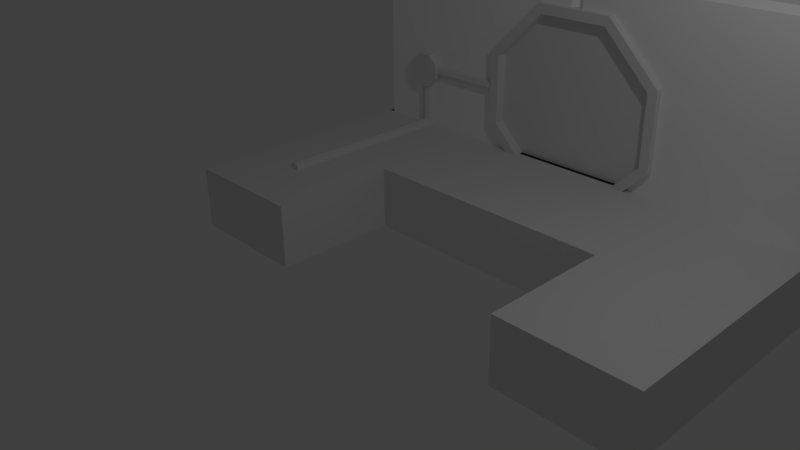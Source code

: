 # Source: Door-Buttons.blend  (saved by Blender 2.76.0; exported with 4.5.12 LTS)
import bpy
from mathutils import Matrix  # noqa: F401  (used for matrix-valued properties, if any)

bpy.ops.wm.read_factory_settings(use_empty=True)
scene = bpy.context.scene
scene.name = 'Scene'

# ---- collections
col_collection_1 = bpy.data.collections.new('Collection 1'); scene.collection.children.link(col_collection_1)

# ---- materials (node trees are filled in below, after node groups)
mat_wall_white = bpy.data.materials.new('Wall-White')
mat_wall_white.alpha_threshold = 0.0
mat_wall_white.use_transparent_shadow = False
mat_wall_white.diffuse_color = (1.0, 1.0, 1.0, 1.0)
mat_wall_white.roughness = 0.5
mat_wall_white.specular_intensity = 0.0
mat_wall_white.line_color = (0.0, 0.0, 0.0, 1.0)
mat_floor_grey = bpy.data.materials.new('Floor-Grey')
mat_floor_grey.alpha_threshold = 0.0
mat_floor_grey.use_transparent_shadow = False
mat_floor_grey.diffuse_color = (0.0331, 0.0331, 0.0331, 1.0)
mat_floor_grey.roughness = 0.5
mat_wall_white_007 = bpy.data.materials.new('Wall-White.007')
mat_wall_white_007.alpha_threshold = 0.0
mat_wall_white_007.use_transparent_shadow = False
mat_wall_white_007.diffuse_color = (1.0, 1.0, 1.0, 1.0)
mat_wall_white_007.roughness = 0.5
mat_wall_white_007.specular_intensity = 0.0
mat_wall_white_007.line_color = (0.0, 0.0, 0.0, 1.0)
mat_floor_grey_007 = bpy.data.materials.new('Floor-Grey.007')
mat_floor_grey_007.alpha_threshold = 0.0
mat_floor_grey_007.use_transparent_shadow = False
mat_floor_grey_007.diffuse_color = (0.0331, 0.0331, 0.0331, 1.0)
mat_floor_grey_007.roughness = 0.5
mat_black = bpy.data.materials.new('Black')
mat_black.alpha_threshold = 0.0
mat_black.use_transparent_shadow = False
mat_black.diffuse_color = (0.0, 0.0, 0.0, 1.0)
mat_black.specular_color = (0.0, 0.0, 0.0)
mat_black.roughness = 0.5
mat_black.specular_intensity = 0.0

# ---- material node trees

# ---- world
world_world = bpy.data.worlds.new('World'); scene.world = world_world
world_world.color = (0.05088, 0.05088, 0.05088)
world_world.use_sun_shadow = False
world_world.sun_shadow_jitter_overblur = 0.0
world_world.cycles.sampling_method = 'MANUAL'
world_world.cycles.sample_map_resolution = 256

# ---- cameras
cam_camera = bpy.data.cameras.new('Camera')
cam_camera.clip_end = 100.0
cam_camera.lens = 35.0
cam_camera.sensor_width = 32.0
cam_camera.sensor_height = 18.0
cam_camera.ortho_scale = 7.314
cam_camera.dof.focus_distance = 0.0
cam_camera.dof.aperture_fstop = 128.0

# ---- lights
light_lamp = bpy.data.lights.new('Lamp', 'POINT')
light_lamp.transmission_factor = 0.0
light_lamp.cutoff_distance = 30.0
light_lamp.energy = 100.0
light_lamp.shadow_buffer_clip_start = 1.001
light_lamp.shadow_soft_size = 0.1
light_lamp.shadow_maximum_resolution = 0.006
light_lamp.use_absolute_resolution = True
light_lamp.cycles.use_multiple_importance_sampling = False

# ---- meshes
me_cylinder_009 = bpy.data.meshes.new('Cylinder.009')
me_cylinder_009.from_pydata([(0.1148, 0.05, 0.2772), (0.1148, -0.05, 0.2772), (0.2772, 0.05, 0.1148), (0.2772, -0.05, 0.1148), (0.2772, 0.05, -0.1148), (0.2772, -0.05, -0.1148), (0.1148, 0.05, -0.2772), (0.1148, -0.05, -0.2772), (-0.1148, 0.05, -0.2772), (-0.1148, -0.05, -0.2772), (-0.2772, 0.05, -0.1148), (-0.2772, -0.05, -0.1148), (-0.2772, 0.05, 0.1148), (-0.2772, -0.05, 0.1148), (-0.1148, 0.05, 0.2772), (-0.1148, -0.05, 0.2772)], [], [(0, 1, 3, 2), (2, 3, 5, 4), (4, 5, 7, 6), (6, 7, 9, 8), (8, 9, 11, 10), (10, 11, 13, 12), (3, 1, 15, 13, 11, 9, 7, 5), (14, 15, 1, 0), (12, 13, 15, 14), (0, 2, 4, 6, 8, 10, 12, 14)])
me_cylinder_009.use_remesh_preserve_volume = False
me_cylinder_009.use_remesh_preserve_attributes = False
me_cylinder_009.use_mirror_vertex_groups = False
me_cylinder_009.update()
me_cylinder_005 = bpy.data.meshes.new('Cylinder.005')
me_cylinder_005.from_pydata([(8.742e-09, -0.1, -0.5), (8.742e-09, -0.1, 0.5), (-0.07071, -0.07071, -0.5), (-0.07071, -0.07071, 0.5), (-0.1, -4.371e-09, -0.5), (-0.1, -4.371e-09, 0.5), (0.1, 7.55e-09, -0.5), (0.1, 7.55e-09, 0.5), (0.07071, -0.07071, -0.5), (0.07071, -0.07071, 0.5)], [], [(0, 1, 3, 2), (2, 3, 5, 4), (0, 2, 4, 6, 8), (3, 1, 9, 7, 5), (4, 5, 7, 6), (8, 9, 1, 0), (6, 7, 9, 8)])
me_cylinder_005.use_remesh_preserve_volume = False
me_cylinder_005.use_remesh_preserve_attributes = False
me_cylinder_005.use_mirror_vertex_groups = False
me_cylinder_005.update()
me_cylinder = bpy.data.meshes.new('Cylinder')
me_cylinder.from_pydata([(-0.5592, 0.1, 1.35), (-0.5592, -0.1, 1.35), (0.5592, 0.1, 1.35), (0.5592, -0.1, 1.35), (1.35, 0.1, 0.5592), (1.35, -0.1, 0.5592), (1.35, 0.1, -0.5592), (1.35, -0.1, -0.5592), (0.5592, 0.1, -1.35), (0.5592, -0.1, -1.35), (-0.5592, 0.1, -1.35), (-0.5592, -0.1, -1.35), (-1.35, 0.1, -0.5592), (-1.35, -0.1, -0.5592), (-1.35, 0.1, 0.5592), (-1.35, -0.1, 0.5592), (-0.6213, 0.1, 1.5), (0.6213, 0.1, 1.5), (0.6213, -0.1, 1.5), (-0.6213, -0.1, 1.5), (1.5, 0.1, 0.6213), (1.5, -0.1, 0.6213), (1.5, 0.1, -0.6213), (1.5, -0.1, -0.6213), (0.6213, 0.1, -1.5), (0.6213, -0.1, -1.5), (-0.6213, 0.1, -1.5), (-0.6213, -0.1, -1.5), (-1.5, 0.1, -0.6213), (-1.5, -0.1, -0.6213), (-1.5, 0.1, 0.6213), (-1.5, -0.1, 0.6213)], [], [(16, 19, 18, 17), (17, 18, 21, 20), (20, 21, 23, 22), (22, 23, 25, 24), (26, 27, 29, 28), (30, 31, 19, 16), (28, 29, 31, 30), (2, 0, 16, 17), (1, 3, 18, 19), (4, 2, 17, 20), (3, 5, 21, 18), (6, 4, 20, 22), (5, 7, 23, 21), (8, 6, 22, 24), (7, 9, 25, 23), (12, 10, 26, 28), (11, 13, 29, 27), (14, 12, 28, 30), (13, 15, 31, 29), (0, 14, 30, 16), (15, 1, 19, 31), (10, 12, 13, 11), (12, 14, 15, 13), (14, 0, 1, 15), (0, 2, 3, 1), (2, 4, 5, 3), (4, 6, 7, 5), (6, 8, 9, 7)])
me_cylinder.use_remesh_preserve_volume = False
me_cylinder.use_remesh_preserve_attributes = False
me_cylinder.use_mirror_vertex_groups = False
me_cylinder.update()
me_cube_008 = bpy.data.meshes.new('Cube.008')
me_cube_008.from_pydata([(-1.0, -1.0, -1.0), (-1.0, -1.0, 0.0), (-1.0, 1.0, -1.0), (-1.0, 1.0, 0.0), (1.0, -1.0, -1.0), (1.0, -1.0, 0.0), (1.0, 1.0, -1.0), (1.0, 1.0, 0.0)], [], [(1, 3, 2, 0), (3, 7, 6, 2), (7, 5, 4, 6), (5, 1, 0, 4), (0, 2, 6, 4), (5, 7, 3, 1)])
_uv = me_cube_008.uv_layers.new(name='UVMap')
_uv.uv.foreach_set('vector', [0.0, 0.0, 0.0, 1.0, 0.0, 1.0, 0.0, 0.0, 0.0, 1.0, 1.0, 1.0, 1.0, 1.0, 0.0, 1.0, 1.0, 1.0, 1.0, 0.0, 1.0, 0.0, 1.0, 1.0, 1.0, 0.0, 0.0, 0.0, 0.0, 0.0, 1.0, 0.0, 0.0, 0.0, 0.0, 1.0, 1.0, 1.0, 1.0, 0.0, 1.0, 0.0, 1.0, 1.0, 0.0, 1.0, 0.0, 0.0])
me_cube_008.use_remesh_preserve_volume = False
me_cube_008.use_remesh_preserve_attributes = False
me_cube_008.use_mirror_vertex_groups = False
me_cube_008.update()
me_cube_009 = bpy.data.meshes.new('Cube.009')
me_cube_009.from_pydata([(-1.0, -1.0, -1.0), (-1.0, -1.0, 0.0), (-1.0, 1.0, -1.0), (-1.0, 1.0, 0.0), (1.0, -1.0, -1.0), (1.0, -1.0, 0.0), (1.0, 1.0, -1.0), (1.0, 1.0, 0.0)], [], [(1, 3, 2, 0), (3, 7, 6, 2), (7, 5, 4, 6), (5, 1, 0, 4), (0, 2, 6, 4), (5, 7, 3, 1)])
_uv = me_cube_009.uv_layers.new(name='UVMap')
_uv.uv.foreach_set('vector', [0.0, 0.0, 0.0, 1.0, 0.0, 1.0, 0.0, 0.0, 0.0, 1.0, 1.0, 1.0, 1.0, 1.0, 0.0, 1.0, 1.0, 1.0, 1.0, 0.0, 1.0, 0.0, 1.0, 1.0, 1.0, 0.0, 0.0, 0.0, 0.0, 0.0, 1.0, 0.0, 0.0, 0.0, 0.0, 1.0, 1.0, 1.0, 1.0, 0.0, 1.0, 0.0, 1.0, 1.0, 0.0, 1.0, 0.0, 0.0])
me_cube_009.use_remesh_preserve_volume = False
me_cube_009.use_remesh_preserve_attributes = False
me_cube_009.use_mirror_vertex_groups = False
me_cube_009.update()
me_cube_010 = bpy.data.meshes.new('Cube.010')
me_cube_010.from_pydata([(-1.0, -1.0, -1.0), (-1.0, -1.0, 0.0), (-1.0, 1.0, -1.0), (-1.0, 1.0, 0.0), (1.0, -1.0, -1.0), (1.0, -1.0, 0.0), (1.0, 1.0, -1.0), (1.0, 1.0, 0.0)], [], [(1, 3, 2, 0), (3, 7, 6, 2), (7, 5, 4, 6), (5, 1, 0, 4), (0, 2, 6, 4), (5, 7, 3, 1)])
_uv = me_cube_010.uv_layers.new(name='UVMap')
_uv.uv.foreach_set('vector', [0.0, 0.0, 0.0, 1.0, 0.0, 1.0, 0.0, 0.0, 0.0, 1.0, 1.0, 1.0, 1.0, 1.0, 0.0, 1.0, 1.0, 1.0, 1.0, 0.0, 1.0, 0.0, 1.0, 1.0, 1.0, 0.0, 0.0, 0.0, 0.0, 0.0, 1.0, 0.0, 0.0, 0.0, 0.0, 1.0, 1.0, 1.0, 1.0, 0.0, 1.0, 0.0, 1.0, 1.0, 0.0, 1.0, 0.0, 0.0])
me_cube_010.use_remesh_preserve_volume = False
me_cube_010.use_remesh_preserve_attributes = False
me_cube_010.use_mirror_vertex_groups = False
me_cube_010.update()
me_cube_015 = bpy.data.meshes.new('Cube.015')
me_cube_015.from_pydata([(-1.0, -1.0, -1.0), (-1.0, -1.0, 0.0), (-1.0, 1.0, -1.0), (-1.0, 1.0, 0.0), (1.0, -1.0, -1.0), (1.0, -1.0, 0.0), (1.0, 1.0, -1.0), (1.0, 1.0, 0.0)], [], [(1, 3, 2, 0), (3, 7, 6, 2), (7, 5, 4, 6), (5, 1, 0, 4), (0, 2, 6, 4), (5, 7, 3, 1)])
_uv = me_cube_015.uv_layers.new(name='UVMap')
_uv.uv.foreach_set('vector', [0.0, 0.0, 0.0, 1.0, 0.0, 1.0, 0.0, 0.0, 0.0, 1.0, 1.0, 1.0, 1.0, 1.0, 0.0, 1.0, 1.0, 1.0, 1.0, 0.0, 1.0, 0.0, 1.0, 1.0, 1.0, 0.0, 0.0, 0.0, 0.0, 0.0, 1.0, 0.0, 0.0, 0.0, 0.0, 1.0, 1.0, 1.0, 1.0, 0.0, 1.0, 0.0, 1.0, 1.0, 0.0, 1.0, 0.0, 0.0])
me_cube_015.use_remesh_preserve_volume = False
me_cube_015.use_remesh_preserve_attributes = False
me_cube_015.use_mirror_vertex_groups = False
me_cube_015.update()
me_cube_056 = bpy.data.meshes.new('Cube.056')
me_cube_056.from_pydata([(-1.0, -1.0, -1.0), (-1.0, -1.0, 0.0), (-1.0, 1.0, -1.0), (-1.0, 1.0, 0.0), (1.0, -1.0, -1.0), (1.0, -1.0, 0.0), (1.0, 1.0, -1.0), (1.0, 1.0, 0.0)], [], [(1, 3, 2, 0), (3, 7, 6, 2), (7, 5, 4, 6), (5, 1, 0, 4), (0, 2, 6, 4), (5, 7, 3, 1)])
_uv = me_cube_056.uv_layers.new(name='UVMap')
_uv.uv.foreach_set('vector', [0.0, 0.0, 0.0, 1.0, 0.0, 1.0, 0.0, 0.0, 0.0, 1.0, 1.0, 1.0, 1.0, 1.0, 0.0, 1.0, 1.0, 1.0, 1.0, 0.0, 1.0, 0.0, 1.0, 1.0, 1.0, 0.0, 0.0, 0.0, 0.0, 0.0, 1.0, 0.0, 0.0, 0.0, 0.0, 1.0, 1.0, 1.0, 1.0, 0.0, 1.0, 0.0, 1.0, 1.0, 0.0, 1.0, 0.0, 0.0])
me_cube_056.use_remesh_preserve_volume = False
me_cube_056.use_remesh_preserve_attributes = False
me_cube_056.use_mirror_vertex_groups = False
me_cube_056.update()
me_cube_059 = bpy.data.meshes.new('Cube.059')
me_cube_059.from_pydata([(-1.0, -1.0, -1.0), (-1.0, -1.0, 0.0), (-1.0, 1.0, -1.0), (-1.0, 1.0, 0.0), (1.0, -1.0, -1.0), (1.0, -1.0, 0.0), (1.0, 1.0, -1.0), (1.0, 1.0, 0.0)], [], [(1, 3, 2, 0), (3, 7, 6, 2), (7, 5, 4, 6), (5, 1, 0, 4), (0, 2, 6, 4), (5, 7, 3, 1)])
_uv = me_cube_059.uv_layers.new(name='UVMap')
_uv.uv.foreach_set('vector', [0.0, 0.0, 0.0, 1.0, 0.0, 1.0, 0.0, 0.0, 0.0, 1.0, 1.0, 1.0, 1.0, 1.0, 0.0, 1.0, 1.0, 1.0, 1.0, 0.0, 1.0, 0.0, 1.0, 1.0, 1.0, 0.0, 0.0, 0.0, 0.0, 0.0, 1.0, 0.0, 0.0, 0.0, 0.0, 1.0, 1.0, 1.0, 1.0, 0.0, 1.0, 0.0, 1.0, 1.0, 0.0, 1.0, 0.0, 0.0])
me_cube_059.use_remesh_preserve_volume = False
me_cube_059.use_remesh_preserve_attributes = False
me_cube_059.use_mirror_vertex_groups = False
me_cube_059.update()
me_cube_004 = bpy.data.meshes.new('Cube.004')
me_cube_004.from_pydata([(-7.0, 1.0, -1.0), (-7.0, 1.0, 3.0), (-5.0, 1.0, 3.0), (-6.9, 3.934e-08, 0.0), (-6.9, 3.934e-08, 2.9), (-5.0, 0.1, 3.0), (-7.0, 0.1, 3.0), (-7.0, 0.1, 0.0), (-5.0, -4.371e-08, -1.0), (-7.0, 4.371e-08, -1.0), (-7.0, 4.371e-08, 0.0), (1.0, 1.0, -1.0), (1.0, 1.0, 3.0), (0.9, -3.934e-08, 0.0), (0.9, -3.934e-08, 2.9), (1.0, 0.1, 3.0), (1.0, 0.1, 0.0), (-1.0, 0.1, 3.0), (1.0, -4.371e-08, -1.0), (1.0, -4.371e-08, 0.0), (-5.0, 1.0, -1.0), (-3.0, 1.0, -1.0), (-3.0, 1.0, 3.0), (-5.0, 8.305e-08, 2.9), (-3.1, 4.371e-09, 2.9), (-3.0, 0.1, 3.0), (-3.0, 0.0, -1.0), (-5.0, 8.742e-08, 0.0), (-1.0, 1.0, -1.0), (-1.0, 1.0, 3.0), (-2.9, -4.371e-09, 2.9), (-1.0, -8.305e-08, 2.9), (-1.0, 0.1, 0.0), (-1.0, -8.742e-08, -1.0), (-1.0, -8.742e-08, 0.0), (-2.9, -4.371e-09, 2.4), (-3.0, 0.1, 2.4), (-3.1, 4.371e-09, 2.4), (-4.05, 3.556e-08, 0.0), (-1.95, -3.541e-08, 0.0), (-4.05, 0.0, 1.925), (-1.95, -4.159e-08, 1.925), (-4.05, 0.95, 0.0), (-1.95, 0.95, 0.0), (-4.05, 0.95, 1.925), (-1.95, 0.95, 1.925), (-4.0, 0.95, 0.0), (-4.0, 1.968e-10, 0.0), (-2.0, 0.95, 0.0), (-2.0, -1.76e-08, 0.0), (-4.0, 4.371e-08, 2.9), (-3.575, 2.186e-09, 2.4), (-2.0, -4.371e-08, 2.9), (-2.425, -2.298e-08, 2.4), (-4.4, 0.0, 1.6), (-5.0, 8.305e-08, 1.45), (-1.6, 0.0, 1.6), (-1.0, -8.305e-08, 1.45), (-5.0, 8.305e-08, 0.725), (-4.4, 1.778e-08, 0.4), (-1.0, -8.305e-08, 0.725), (-1.6, -1.77e-08, 0.4)], [], [(7, 10, 3), (6, 5, 2, 1), (3, 4, 6, 7), (0, 9, 10, 7, 6, 1), (16, 13, 19), (11, 12, 15, 16, 19, 18), (14, 13, 16, 15), (23, 4, 3, 27), (1, 2, 20, 0), (22, 29, 28, 21), (21, 28, 33, 26), (24, 37, 36, 25), (35, 30, 25, 36), (24, 50, 51, 37), (26, 39, 49, 47, 38), (47, 49, 48, 46), (42, 46, 48, 43, 45, 44), (44, 54, 59), (45, 61, 56), (44, 37, 51), (45, 35, 36), (53, 35, 45), (38, 47, 46, 42), (49, 39, 43, 48), (50, 23, 55, 54, 40, 51), (52, 30, 35, 53), (54, 55, 58, 59), (31, 52, 53, 41, 56, 57), (57, 56, 61, 60), (59, 38, 42), (42, 44, 59), (40, 54, 44), (56, 41, 45), (45, 43, 61), (39, 61, 43), (40, 44, 51), (36, 37, 44), (44, 45, 36), (41, 53, 45), (4, 23, 5, 6), (3, 10, 9, 8, 27), (0, 20, 8, 9), (29, 12, 11, 28), (14, 31, 34, 13), (17, 15, 12, 29), (31, 14, 15, 17), (34, 33, 18, 19, 13), (28, 33, 34, 32, 17, 29), (28, 11, 18, 33), (2, 22, 21, 20), (5, 25, 22, 2), (23, 50, 24, 25, 5), (20, 21, 26, 8), (25, 17, 29, 22), (30, 52, 31, 17, 25), (60, 61, 39, 34), (27, 8, 26, 38), (34, 39, 26, 33), (59, 58, 27, 38)])
me_cube_004.polygons.foreach_set('material_index', [1, 0, 0, 0, 1, 0, 0, 0, 0, 2, 2, 2, 2, 2, 2, 3, 4, 4, 4, 4, 4, 4, 3, 3, 2, 2, 2, 2, 2, 4, 4, 4, 4, 4, 4, 4, 4, 4, 4, 0, 0, 0, 0, 0, 0, 0, 0, 0, 0, 2, 2, 2, 2, 2, 2, 2, 2, 2, 2])
_uv = me_cube_004.uv_layers.new(name='UVMap')
_uv.uv.foreach_set('vector', [0.0, 0.0, 0.0, 0.0, 0.0, 0.0, 0.0, 0.0, 0.0, 0.0, 0.0, 0.0, 0.0, 0.0, 0.0, 0.0, 0.0, 0.0, 0.0, 0.0, 0.0, 0.0, 0.0, 0.0, 0.0, 0.0, 0.0, 0.0, 0.0, 0.0, 0.0, 0.0, 0.0, 0.0, 0.0, 0.0, 0.0, 0.0, 0.0, 0.0, 0.0, 0.0, 0.0, 0.0, 0.0, 0.0, 0.0, 0.0, 0.0, 0.0, 0.0, 0.0, 0.0, 0.0, 0.0, 0.0, 0.0, 0.0, 0.0, 0.0, 0.0, 0.0, 0.0, 0.0, 0.0, 0.0, 0.0, 0.0, 0.0, 0.0, 0.0, 0.0, 0.0, 0.0, 0.0, 0.0, 0.0, 0.0, 0.0, 0.0, 0.0, 0.0, 0.0, 0.0, 0.0, 0.0, 0.0, 0.0, 0.0, 0.0, 0.0, 0.0, 0.0, 0.0, 0.0, 0.0, 0.0, 0.0, 0.0, 0.0, 0.0, 0.0, 0.0, 0.0, 0.0, 0.0, 0.0, 0.0, 0.0, 0.0, 0.0, 0.0, 0.0, 0.0, 0.0, 0.0, 0.0, 0.0, 0.0, 0.0, 0.0, 0.0, 0.0, 0.0, 0.0, 0.0, 0.0, 0.0, 0.0, 0.0, 0.0, 0.0, 0.0, 0.0, 0.0, 0.0, 0.0, 0.0, 0.0, 0.0, 0.0, 0.0, 0.0, 0.0, 0.0, 0.0, 0.0, 0.0, 0.0, 0.0, 0.0, 0.0, 0.0, 0.0, 0.0, 0.0, 0.0, 0.0, 0.0, 0.0, 0.0, 0.0, 0.0, 0.0, 0.0, 0.0, 0.0, 0.0, 0.0, 0.0, 0.0, 0.0, 0.0, 0.0, 0.0, 0.0, 0.0, 0.0, 0.0, 0.0, 0.0, 0.0, 0.0, 0.0, 0.0, 0.0, 1.0, 0.0, 1.0, 1.0, 0.0, 1.0, 0.0, 0.0, 0.0, 0.0, 0.0, 0.0, 0.0, 0.0, 0.0, 0.0, 0.0, 0.0, 0.0, 0.0, 0.0, 0.0, 0.0, 0.0, 0.0, 0.0, 0.0, 0.0, 0.0, 0.0, 0.0, 0.0, 0.0, 0.0, 0.0, 0.0, 0.0, 0.0, 0.0, 0.0, 0.0, 0.0, 0.0, 0.0, 0.0, 0.0, 0.0, 0.0, 0.0, 0.0, 0.0, 0.0, 0.0, 0.0, 0.0, 0.0, 0.0, 0.0, 0.0, 0.0, 0.0, 0.0, 0.0, 0.0, 0.0, 0.0, 0.0, 0.0, 0.0, 0.0, 0.0, 0.0, 0.0, 0.0, 0.0, 0.0, 0.0, 0.0, 0.0, 0.0, 0.0, 0.0, 0.0, 0.0, 0.0, 0.0, 0.0, 0.0, 0.0, 0.0, 0.0, 0.0, 0.0, 0.0, 0.0, 0.0, 0.0, 0.0, 0.0, 0.0, 0.0, 0.0, 0.0, 0.0, 0.0, 0.0, 0.0, 0.0, 0.0, 0.0, 0.0, 0.0, 0.0, 0.0, 0.0, 0.0, 0.0, 0.0, 0.0, 0.0, 0.0, 0.0, 0.0, 0.0, 0.0, 0.0, 0.0, 0.0, 0.0, 0.0, 0.0, 0.0, 0.0, 0.0, 0.0, 0.0, 0.0, 0.0, 0.0, 0.0, 0.0, 0.0, 0.0, 0.0, 0.0, 0.0, 0.0, 0.0, 0.0, 0.0, 0.0, 0.0, 0.0, 0.0, 0.0, 0.0, 0.0, 0.0, 0.0, 0.0, 0.0, 0.0, 0.0, 0.0, 0.0, 0.0, 0.0, 0.0, 0.0, 0.0, 0.0, 0.0, 0.0, 0.0, 0.0, 0.0, 0.0, 0.0, 0.0, 0.0, 0.0, 0.0, 0.0, 0.0, 0.0, 0.0, 0.0, 0.0, 0.0, 0.0, 0.0, 0.0, 0.0, 0.0, 0.0, 0.0, 0.0, 0.0, 0.0, 0.0, 0.0, 0.0, 0.0, 0.0, 0.0, 0.0, 0.0, 0.0, 0.0, 0.0, 0.0, 0.0, 0.0, 0.0, 0.0, 0.0, 0.0, 0.0, 0.0, 0.0, 0.0, 0.0, 0.0, 0.0, 0.0, 0.0, 0.0, 0.0, 0.0, 0.0, 0.0, 0.0, 0.0, 0.0, 0.0, 0.0, 0.0, 0.0, 0.0, 0.0, 0.0, 0.0, 0.0, 0.0, 0.0, 0.0, 0.0, 0.0, 0.0, 0.0, 0.0, 0.0, 0.0, 0.0, 0.0, 0.0, 0.0, 0.0, 0.0, 0.0, 0.0, 0.0, 0.0, 0.0, 0.0, 0.0, 0.0, 0.0, 0.0, 0.0, 0.0, 0.0, 0.0, 0.0, 0.0, 0.0, 0.0, 0.0, 0.0, 0.0, 0.0, 0.0, 0.0, 0.0, 0.0, 0.0])
me_cube_004.materials.append(mat_wall_white)
me_cube_004.materials.append(mat_floor_grey)
me_cube_004.materials.append(mat_wall_white_007)
me_cube_004.materials.append(mat_floor_grey_007)
me_cube_004.materials.append(mat_black)
me_cube_004.use_remesh_preserve_volume = False
me_cube_004.use_remesh_preserve_attributes = False
me_cube_004.use_mirror_vertex_groups = False
me_cube_004.update()
me_cylinder_003 = bpy.data.meshes.new('Cylinder.003')
me_cylinder_003.from_pydata([(0.5592, 0.025, 1.35), (0.5592, -0.025, 1.35), (1.35, 0.025, 0.5592), (1.35, -0.025, 0.5592), (1.35, 0.025, -0.5592), (1.35, -0.025, -0.5592), (0.5592, 0.025, -1.35), (0.5592, -0.025, -1.35), (-1.341e-07, 0.025, -1.35), (-4.47e-08, 0.025, 1.35), (-4.47e-08, -0.025, 1.35), (-1.341e-07, -0.025, -1.35), (0.1553, 0.025, 0.375), (0.1553, -0.025, 0.375), (0.375, 0.025, 0.1553), (0.375, -0.025, 0.1553), (0.375, 0.025, -0.1553), (0.375, -0.025, -0.1553), (0.1553, 0.025, -0.375), (0.1553, -0.025, -0.375), (-3.725e-08, 0.025, -0.375), (-1.242e-08, 0.025, 0.375), (-1.242e-08, -0.025, 0.375), (-3.725e-08, -0.025, -0.375)], [], [(7, 6, 4, 5), (5, 4, 2, 3), (3, 2, 0, 1), (8, 11, 23, 20), (11, 8, 6, 7), (1, 0, 9, 10), (10, 9, 21, 22), (19, 17, 16, 18), (17, 15, 14, 16), (15, 13, 12, 14), (23, 19, 18, 20), (13, 22, 21, 12), (22, 13, 15, 17, 19, 23, 11, 7, 5, 3, 1, 10), (8, 20, 18, 16, 14, 12, 21, 9, 0, 2, 4, 6)])
_uv = me_cylinder_003.uv_layers.new(name='UVMap')
_uv.uv.foreach_set('vector', [0.0, 0.0, 0.0, 0.0, 0.0, 0.0, 0.0, 0.0, 0.0, 0.0, 0.0, 0.0, 0.0, 0.0, 0.0, 0.0, 0.0, 0.0, 0.0, 0.0, 0.0, 0.0, 0.0, 0.0, 0.0, 0.0, 0.0, 0.0, 0.0, 0.0, 0.0, 0.0, 0.0, 0.0, 0.0, 0.0, 0.0, 0.0, 0.0, 0.0, 0.0, 0.0, 0.0, 0.0, 0.0, 0.0, 0.0, 0.0, 0.0, 0.0, 0.0, 0.0, 0.0, 0.0, 0.0, 0.0, 0.0, 0.0, 0.0, 0.0, 0.0, 0.0, 0.0, 0.0, 0.0, 0.0, 0.0, 0.0, 0.0, 0.0, 0.0, 0.0, 0.0, 0.0, 0.0, 0.0, 0.0, 0.0, 0.0, 0.0, 0.0, 0.0, 0.0, 0.0, 0.0, 0.0, 0.0, 0.0, 0.0, 0.0, 0.0, 0.0, 0.0, 0.0, 0.0, 0.0, 0.5, 0.6387, 0.5566, 0.6387, 0.6387, 0.5566, 0.6387, 0.4434, 0.5566, 0.3613, 0.5, 0.3613, 0.5, 0.0, 0.707, 0.0, 1.0, 0.293, 1.0, 0.707, 0.707, 1.0, 0.5, 1.0, 0.0, 0.0, 0.0, 0.0, 0.0, 0.0, 0.0, 0.0, 0.0, 0.0, 0.0, 0.0, 0.0, 0.0, 0.0, 0.0, 0.0, 0.0, 0.0, 0.0, 0.0, 0.0, 0.0, 0.0])
me_cylinder_003.use_remesh_preserve_volume = False
me_cylinder_003.use_remesh_preserve_attributes = False
me_cylinder_003.use_mirror_vertex_groups = False
me_cylinder_003.update()
me_cylinder_004 = bpy.data.meshes.new('Cylinder.004')
me_cylinder_004.from_pydata([(-0.5592, 0.025, 1.35), (-0.5592, -0.025, 1.35), (-0.5592, 0.025, -1.35), (-0.5592, -0.025, -1.35), (-1.35, 0.025, -0.5592), (-1.35, -0.025, -0.5592), (-1.35, 0.025, 0.5592), (-1.35, -0.025, 0.5592), (-1.341e-07, 0.025, -1.35), (-4.47e-08, 0.025, 1.35), (-4.47e-08, -0.025, 1.35), (-1.341e-07, -0.025, -1.35), (0.1553, 0.025, 0.375), (0.1553, -0.025, 0.375), (0.375, 0.025, 0.1553), (0.375, -0.025, 0.1553), (0.375, 0.025, -0.1553), (0.375, -0.025, -0.1553), (0.1553, 0.025, -0.375), (0.1553, -0.025, -0.375), (-3.725e-08, 0.025, -0.375), (-1.242e-08, 0.025, 0.375), (-1.242e-08, -0.025, 0.375), (-3.725e-08, -0.025, -0.375)], [], [(5, 7, 6, 4), (5, 4, 2, 3), (3, 2, 8, 11), (7, 1, 0, 6), (10, 9, 0, 1), (8, 20, 23, 11), (19, 18, 16, 17), (17, 16, 14, 15), (15, 14, 12, 13), (0, 9, 21, 12, 14, 16, 18, 20, 8, 2, 4, 6), (23, 20, 18, 19), (13, 12, 21, 22), (10, 22, 21, 9), (3, 11, 23, 19, 17, 15, 13, 22, 10, 1, 7, 5)])
_uv = me_cylinder_004.uv_layers.new(name='UVMap')
_uv.uv.foreach_set('vector', [0.0, 0.0, 0.0, 0.0, 0.0, 0.0, 0.0, 0.0, 0.0, 0.0, 0.0, 0.0, 0.0, 0.0, 0.0, 0.0, 0.0, 0.0, 0.0, 0.0, 0.0, 0.0, 0.0, 0.0, 0.0, 0.0, 0.0, 0.0, 0.0, 0.0, 0.0, 0.0, 0.0, 0.0, 0.0, 0.0, 0.0, 0.0, 0.0, 0.0, 0.0, 0.0, 0.0, 0.0, 0.0, 0.0, 0.0, 0.0, 0.0, 0.0, 0.0, 0.0, 0.0, 0.0, 0.0, 0.0, 0.0, 0.0, 0.0, 0.0, 0.0, 0.0, 0.0, 0.0, 0.0, 0.0, 0.0, 0.0, 0.0, 0.0, 0.0, 0.0, 0.0, 0.0, 0.0, 0.0, 0.0, 0.0, 0.0, 0.0, 0.0, 0.0, 0.0, 0.0, 0.0, 0.0, 0.0, 0.0, 0.0, 0.0, 0.0, 0.0, 0.0, 0.0, 0.0, 0.0, 0.0, 0.0, 0.0, 0.0, 0.0, 0.0, 0.0, 0.0, 0.0, 0.0, 0.0, 0.0, 0.0, 0.0, 0.0, 0.0, 0.0, 0.0, 0.0, 0.0, 0.0, 0.0, 0.0, 0.0, 0.293, 0.0, 0.5, 0.0, 0.5, 0.3594, 0.5586, 0.3594, 0.6406, 0.4414, 0.6406, 0.5566, 0.5586, 0.6387, 0.5, 0.6387, 0.5, 1.0, 0.293, 1.0, 0.0, 0.707, 0.0, 0.293])
me_cylinder_004.use_remesh_preserve_volume = False
me_cylinder_004.use_remesh_preserve_attributes = False
me_cylinder_004.use_mirror_vertex_groups = False
me_cylinder_004.update()
me_cylinder_006 = bpy.data.meshes.new('Cylinder.006')
me_cylinder_006.from_pydata([(0.0, 1.5, 0.1), (0.0, -1.5, 0.1), (0.07071, 1.5, 0.07071), (0.07071, -1.5, 0.07071), (0.1, 1.5, -2.309e-07), (0.1, -1.5, 2.221e-07), (-0.1, 1.5, -2.253e-07), (-0.1, -1.5, 2.277e-07), (-0.07071, 1.5, 0.07071), (-0.07071, -1.5, 0.07071)], [], [(0, 1, 3, 2), (2, 3, 5, 4), (0, 2, 4, 6, 8), (3, 1, 9, 7, 5), (4, 5, 7, 6), (8, 9, 1, 0), (6, 7, 9, 8)])
me_cylinder_006.use_remesh_preserve_volume = False
me_cylinder_006.use_remesh_preserve_attributes = False
me_cylinder_006.use_mirror_vertex_groups = False
me_cylinder_006.update()
me_cylinder_010 = bpy.data.meshes.new('Cylinder.010')
me_cylinder_010.from_pydata([(0.625, -0.1, 4.719e-08), (-0.625, -0.1, -4.719e-08), (0.625, -0.07071, -0.07071), (-0.625, -0.07071, -0.07071), (0.625, 2.035e-07, -0.1), (-0.625, -1.948e-07, -0.1), (0.625, 1.98e-07, 0.1), (-0.625, -2.004e-07, 0.1), (0.625, -0.07071, 0.07071), (-0.625, -0.07071, 0.07071)], [], [(0, 1, 3, 2), (2, 3, 5, 4), (0, 2, 4, 6, 8), (3, 1, 9, 7, 5), (4, 5, 7, 6), (8, 9, 1, 0), (6, 7, 9, 8)])
me_cylinder_010.use_remesh_preserve_volume = False
me_cylinder_010.use_remesh_preserve_attributes = False
me_cylinder_010.use_mirror_vertex_groups = False
me_cylinder_010.update()

# ---- objects
ob_cylinder_003 = bpy.data.objects.new('Cylinder.003', me_cylinder_009)
ob_cylinder_001 = bpy.data.objects.new('Cylinder.001', me_cylinder_005)
ob_cylinder = bpy.data.objects.new('Cylinder', me_cylinder)
ob_lamp = bpy.data.objects.new('Lamp', light_lamp)
ob_camera = bpy.data.objects.new('Camera', cam_camera)
ob_floor_003 = bpy.data.objects.new('Floor.003', me_cube_008)
ob_floor_004 = bpy.data.objects.new('Floor.004', me_cube_009)
ob_floor_005 = bpy.data.objects.new('Floor.005', me_cube_010)
ob_floor_006 = bpy.data.objects.new('Floor.006', me_cube_015)
ob_floor_011 = bpy.data.objects.new('Floor.011', me_cube_056)
ob_floor_014 = bpy.data.objects.new('Floor.014', me_cube_059)
ob_wall_003 = bpy.data.objects.new('Wall.003', me_cube_004)
ob_door_right = bpy.data.objects.new('Door.Right', me_cylinder_003)
ob_door_left = bpy.data.objects.new('Door.Left', me_cylinder_004)
ob_cylinder_002 = bpy.data.objects.new('Cylinder.002', me_cylinder_006)
ob_cylinder_004 = bpy.data.objects.new('Cylinder.004', me_cylinder_010)

# ---- transforms, parenting, visibility, modifiers, constraints
ob_cylinder_003.location = (-3.0, 3.949, 1.0)
ob_cylinder_003.scale = (1.0, 1.5, 1.0)
ob_cylinder_003.lineart.crease_threshold = 0.0
ob_cylinder_001.location = (-3.0, 4.0, 0.5)
ob_cylinder_001.lineart.crease_threshold = 0.0
ob_cylinder.location = (0.0, 4.0, 1.0)
ob_cylinder.lineart.crease_threshold = 0.0
ob_lamp.location = (4.076, 1.005, 5.904)
ob_lamp.rotation_euler = (0.6503, 0.05522, 1.866)
ob_lamp.lock_rotations_4d = False
ob_lamp.empty_display_type = 'ARROWS'
ob_lamp.color = (0.0, 0.0, 0.0, 0.0)
ob_lamp.lineart.crease_threshold = 0.0
ob_camera.location = (7.481, -6.508, 5.344)
ob_camera.rotation_euler = (1.109, 0.01082, 0.8149)
ob_camera.lock_rotations_4d = False
ob_camera.empty_display_type = 'ARROWS'
ob_camera.color = (0.0, 0.0, 0.0, 0.0)
ob_camera.display_type = 'WIRE'
ob_camera.lineart.crease_threshold = 0.0
ob_floor_003.location = (-3.0, 3.0, 0.0)
ob_floor_003.lineart.crease_threshold = 0.0
ob_floor_004.location = (-1.0, 3.0, 0.0)
ob_floor_004.lineart.crease_threshold = 0.0
ob_floor_005.location = (1.0, 3.0, 0.0)
ob_floor_005.lineart.crease_threshold = 0.0
ob_floor_006.location = (3.0, 3.0, 0.0)
ob_floor_006.lineart.crease_threshold = 0.0
ob_floor_011.location = (-3.0, 1.0, 0.0)
ob_floor_011.lineart.crease_threshold = 0.0
ob_floor_014.location = (3.0, 1.0, 0.0)
ob_floor_014.lineart.crease_threshold = 0.0
ob_wall_003.location = (3.0, 4.0, 0.0)
ob_wall_003.lineart.crease_threshold = 0.0
ob_door_right.location = (0.0, 4.1, 1.0)
ob_door_right.lineart.crease_threshold = 0.0
ob_door_left.location = (0.0, 4.1, 1.0)
ob_door_left.lineart.crease_threshold = 0.0
ob_cylinder_002.location = (-3.0, 2.5, 0.0)
ob_cylinder_002.lineart.crease_threshold = 0.0
ob_cylinder_004.location = (-2.125, 4.0, 1.0)
ob_cylinder_004.lineart.crease_threshold = 0.0

# ---- collection membership
col_collection_1.objects.link(ob_cylinder_003)
col_collection_1.objects.link(ob_cylinder_001)
col_collection_1.objects.link(ob_cylinder)
col_collection_1.objects.link(ob_lamp)
col_collection_1.objects.link(ob_camera)
col_collection_1.objects.link(ob_floor_003)
col_collection_1.objects.link(ob_floor_004)
col_collection_1.objects.link(ob_floor_005)
col_collection_1.objects.link(ob_floor_006)
col_collection_1.objects.link(ob_floor_011)
col_collection_1.objects.link(ob_floor_014)
col_collection_1.objects.link(ob_wall_003)
col_collection_1.objects.link(ob_door_right)
col_collection_1.objects.link(ob_door_left)
col_collection_1.objects.link(ob_cylinder_002)
col_collection_1.objects.link(ob_cylinder_004)

# ---- scene / render settings (as saved in the file)
scene.camera = ob_camera
scene.frame_start = 1; scene.frame_end = 250; scene.frame_set(250)
scene.render.engine = 'BLENDER_EEVEE_NEXT'
scene.render.resolution_percentage = 50
scene.render.dither_intensity = 0.0
scene.cycles.use_denoising = False
scene.cycles.samples = 10
scene.cycles.sampling_pattern = 'TABULATED_SOBOL'
scene.cycles.light_sampling_threshold = 0.0
scene.cycles.use_adaptive_sampling = False
scene.cycles.use_light_tree = False
scene.cycles.blur_glossy = 0.0
scene.cycles.pixel_filter_type = 'GAUSSIAN'
scene.cycles.sample_clamp_indirect = 0.0
scene.view_settings.view_transform = 'Standard'
bpy.context.view_layer.update()
